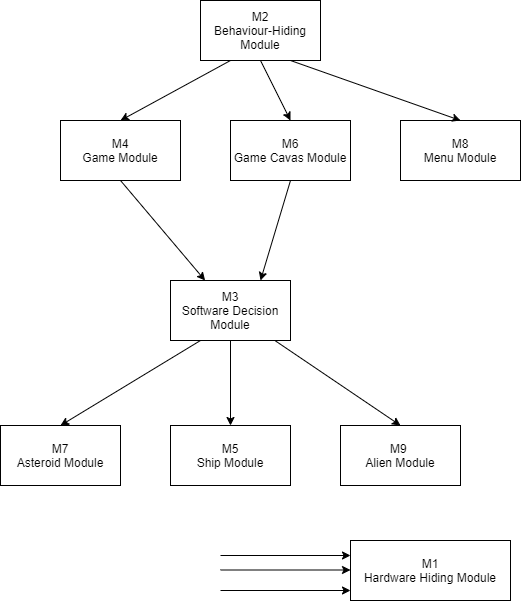

The diagram above was exported from draw.io. Its source (the exported page's mxGraphModel, read from the mxfile embedded in the PNG):
<mxGraphModel dx="894" dy="1716" grid="1" gridSize="10" guides="1" tooltips="1" connect="1" arrows="1" fold="1" page="1" pageScale="1" pageWidth="827" pageHeight="1169" math="0" shadow="0">
  <root>
    <mxCell id="0" />
    <mxCell id="1" parent="0" />
    <mxCell id="HXCg9mukDU0SNhZ3gsOE-1" value="M2&lt;br&gt;Behaviour-Hiding Module" style="rounded=0;whiteSpace=wrap;html=1;" vertex="1" parent="1">
      <mxGeometry x="360" y="100" width="120" height="60" as="geometry" />
    </mxCell>
    <mxCell id="HXCg9mukDU0SNhZ3gsOE-2" value="M4&lt;br&gt;Game Module" style="rounded=0;whiteSpace=wrap;html=1;" vertex="1" parent="1">
      <mxGeometry x="220" y="220" width="120" height="60" as="geometry" />
    </mxCell>
    <mxCell id="HXCg9mukDU0SNhZ3gsOE-3" value="M5&lt;br&gt;Ship Module" style="rounded=0;whiteSpace=wrap;html=1;" vertex="1" parent="1">
      <mxGeometry x="330" y="525" width="120" height="60" as="geometry" />
    </mxCell>
    <mxCell id="HXCg9mukDU0SNhZ3gsOE-4" value="M6&lt;br&gt;Game Cavas Module" style="rounded=0;whiteSpace=wrap;html=1;" vertex="1" parent="1">
      <mxGeometry x="390" y="220" width="120" height="60" as="geometry" />
    </mxCell>
    <mxCell id="HXCg9mukDU0SNhZ3gsOE-5" value="M7&lt;br&gt;Asteroid Module" style="rounded=0;whiteSpace=wrap;html=1;" vertex="1" parent="1">
      <mxGeometry x="160" y="525" width="120" height="60" as="geometry" />
    </mxCell>
    <mxCell id="HXCg9mukDU0SNhZ3gsOE-6" value="" style="endArrow=classic;html=1;exitX=0.25;exitY=1;exitDx=0;exitDy=0;entryX=0.5;entryY=0;entryDx=0;entryDy=0;" edge="1" parent="1" source="HXCg9mukDU0SNhZ3gsOE-1" target="HXCg9mukDU0SNhZ3gsOE-2">
      <mxGeometry width="50" height="50" relative="1" as="geometry">
        <mxPoint x="390" y="880" as="sourcePoint" />
        <mxPoint x="440" y="830" as="targetPoint" />
      </mxGeometry>
    </mxCell>
    <mxCell id="HXCg9mukDU0SNhZ3gsOE-7" value="" style="endArrow=classic;html=1;exitX=0.5;exitY=1;exitDx=0;exitDy=0;entryX=0.5;entryY=0;entryDx=0;entryDy=0;" edge="1" parent="1" source="HXCg9mukDU0SNhZ3gsOE-1" target="HXCg9mukDU0SNhZ3gsOE-4">
      <mxGeometry width="50" height="50" relative="1" as="geometry">
        <mxPoint x="390" y="880" as="sourcePoint" />
        <mxPoint x="440" y="830" as="targetPoint" />
      </mxGeometry>
    </mxCell>
    <mxCell id="HXCg9mukDU0SNhZ3gsOE-8" value="M9 &lt;br&gt;Alien Module" style="rounded=0;whiteSpace=wrap;html=1;" vertex="1" parent="1">
      <mxGeometry x="500" y="525" width="120" height="60" as="geometry" />
    </mxCell>
    <mxCell id="HXCg9mukDU0SNhZ3gsOE-9" value="" style="endArrow=classic;html=1;entryX=0.5;entryY=0;entryDx=0;entryDy=0;exitX=0.5;exitY=1;exitDx=0;exitDy=0;" edge="1" parent="1" source="HXCg9mukDU0SNhZ3gsOE-18" target="HXCg9mukDU0SNhZ3gsOE-3">
      <mxGeometry width="50" height="50" relative="1" as="geometry">
        <mxPoint x="330" y="470" as="sourcePoint" />
        <mxPoint x="380" y="920" as="targetPoint" />
      </mxGeometry>
    </mxCell>
    <mxCell id="HXCg9mukDU0SNhZ3gsOE-10" value="" style="endArrow=classic;html=1;entryX=0.5;entryY=0;entryDx=0;entryDy=0;exitX=0.25;exitY=1;exitDx=0;exitDy=0;" edge="1" parent="1" source="HXCg9mukDU0SNhZ3gsOE-18" target="HXCg9mukDU0SNhZ3gsOE-5">
      <mxGeometry width="50" height="50" relative="1" as="geometry">
        <mxPoint x="230" y="480" as="sourcePoint" />
        <mxPoint x="380" y="920" as="targetPoint" />
      </mxGeometry>
    </mxCell>
    <mxCell id="HXCg9mukDU0SNhZ3gsOE-11" value="" style="endArrow=classic;html=1;entryX=0.5;entryY=0;entryDx=0;entryDy=0;" edge="1" parent="1" source="HXCg9mukDU0SNhZ3gsOE-18" target="HXCg9mukDU0SNhZ3gsOE-8">
      <mxGeometry width="50" height="50" relative="1" as="geometry">
        <mxPoint x="380" y="450" as="sourcePoint" />
        <mxPoint x="380" y="920" as="targetPoint" />
      </mxGeometry>
    </mxCell>
    <mxCell id="HXCg9mukDU0SNhZ3gsOE-12" value="M8&lt;br&gt;Menu Module" style="rounded=0;whiteSpace=wrap;html=1;" vertex="1" parent="1">
      <mxGeometry x="560" y="220" width="120" height="60" as="geometry" />
    </mxCell>
    <mxCell id="HXCg9mukDU0SNhZ3gsOE-13" value="" style="endArrow=classic;html=1;exitX=0.75;exitY=1;exitDx=0;exitDy=0;entryX=0.5;entryY=0;entryDx=0;entryDy=0;" edge="1" parent="1" source="HXCg9mukDU0SNhZ3gsOE-1" target="HXCg9mukDU0SNhZ3gsOE-12">
      <mxGeometry width="50" height="50" relative="1" as="geometry">
        <mxPoint x="390" y="870" as="sourcePoint" />
        <mxPoint x="440" y="820" as="targetPoint" />
      </mxGeometry>
    </mxCell>
    <mxCell id="HXCg9mukDU0SNhZ3gsOE-14" value="M1&lt;br&gt;Hardware Hiding Module" style="rounded=0;whiteSpace=wrap;html=1;" vertex="1" parent="1">
      <mxGeometry x="510" y="640" width="160" height="60" as="geometry" />
    </mxCell>
    <mxCell id="HXCg9mukDU0SNhZ3gsOE-15" value="" style="endArrow=classic;html=1;entryX=0;entryY=0.25;entryDx=0;entryDy=0;" edge="1" parent="1" target="HXCg9mukDU0SNhZ3gsOE-14">
      <mxGeometry width="50" height="50" relative="1" as="geometry">
        <mxPoint x="380" y="655" as="sourcePoint" />
        <mxPoint x="440" y="850" as="targetPoint" />
      </mxGeometry>
    </mxCell>
    <mxCell id="HXCg9mukDU0SNhZ3gsOE-16" value="" style="endArrow=classic;html=1;entryX=0;entryY=0.25;entryDx=0;entryDy=0;" edge="1" parent="1">
      <mxGeometry width="50" height="50" relative="1" as="geometry">
        <mxPoint x="380" y="669.5" as="sourcePoint" />
        <mxPoint x="510" y="669.5" as="targetPoint" />
      </mxGeometry>
    </mxCell>
    <mxCell id="HXCg9mukDU0SNhZ3gsOE-17" value="" style="endArrow=classic;html=1;entryX=0;entryY=0.25;entryDx=0;entryDy=0;" edge="1" parent="1">
      <mxGeometry width="50" height="50" relative="1" as="geometry">
        <mxPoint x="380" y="690" as="sourcePoint" />
        <mxPoint x="510" y="690" as="targetPoint" />
      </mxGeometry>
    </mxCell>
    <mxCell id="HXCg9mukDU0SNhZ3gsOE-18" value="M3&lt;br&gt;Software Decision Module" style="rounded=0;whiteSpace=wrap;html=1;" vertex="1" parent="1">
      <mxGeometry x="330" y="380" width="120" height="60" as="geometry" />
    </mxCell>
    <mxCell id="HXCg9mukDU0SNhZ3gsOE-19" value="" style="endArrow=classic;html=1;exitX=0.5;exitY=1;exitDx=0;exitDy=0;" edge="1" parent="1" source="HXCg9mukDU0SNhZ3gsOE-2" target="HXCg9mukDU0SNhZ3gsOE-18">
      <mxGeometry width="50" height="50" relative="1" as="geometry">
        <mxPoint x="390" y="830" as="sourcePoint" />
        <mxPoint x="440" y="780" as="targetPoint" />
      </mxGeometry>
    </mxCell>
    <mxCell id="HXCg9mukDU0SNhZ3gsOE-20" value="" style="endArrow=classic;html=1;exitX=0.5;exitY=1;exitDx=0;exitDy=0;entryX=0.75;entryY=0;entryDx=0;entryDy=0;" edge="1" parent="1" source="HXCg9mukDU0SNhZ3gsOE-4" target="HXCg9mukDU0SNhZ3gsOE-18">
      <mxGeometry width="50" height="50" relative="1" as="geometry">
        <mxPoint x="390" y="830" as="sourcePoint" />
        <mxPoint x="440" y="780" as="targetPoint" />
      </mxGeometry>
    </mxCell>
  </root>
</mxGraphModel>